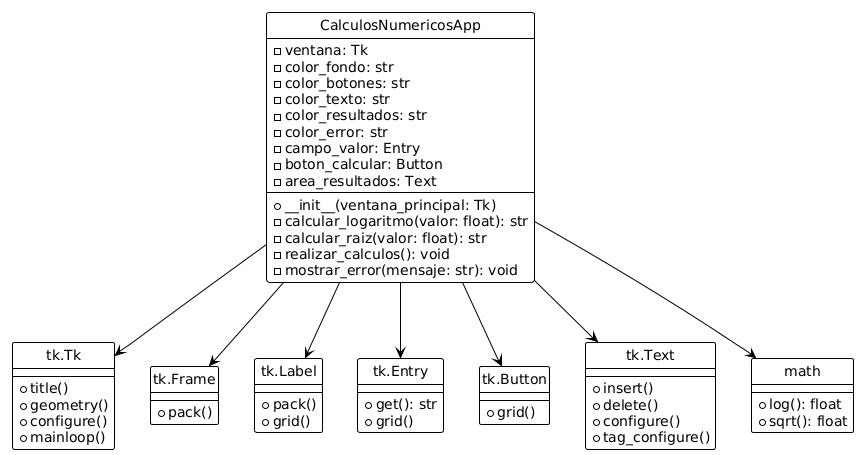

The diagram above was rendered by PlantUML. Its source (embedded in the PNG):
@startuml
!theme plain
skinparam groupInheritance 2
skinparam style strictuml

class "CalculosNumericosApp" {
  - ventana: Tk
  - color_fondo: str
  - color_botones: str
  - color_texto: str
  - color_resultados: str
  - color_error: str
  - campo_valor: Entry
  - boton_calcular: Button
  - area_resultados: Text
  
  + __init__(ventana_principal: Tk)
  - calcular_logaritmo(valor: float): str
  - calcular_raiz(valor: float): str
  - realizar_calculos(): void
  - mostrar_error(mensaje: str): void
}

class "tk.Tk" as Tk {
  + title()
  + geometry()
  + configure()
  + mainloop()
}

class "tk.Frame" as Frame {
  + pack()
}

class "tk.Label" as Label {
  + pack()
  + grid()
}

class "tk.Entry" as Entry {
  + get(): str
  + grid()
}

class "tk.Button" as Button {
  + grid()
}

class "tk.Text" as Text {
  + insert()
  + delete()
  + configure()
  + tag_configure()
}

class "math" as Math {
  + log(): float
  + sqrt(): float
}

CalculosNumericosApp --> Tk
CalculosNumericosApp --> Frame
CalculosNumericosApp --> Label
CalculosNumericosApp --> Entry
CalculosNumericosApp --> Button
CalculosNumericosApp --> Text
CalculosNumericosApp --> Math
@enduml